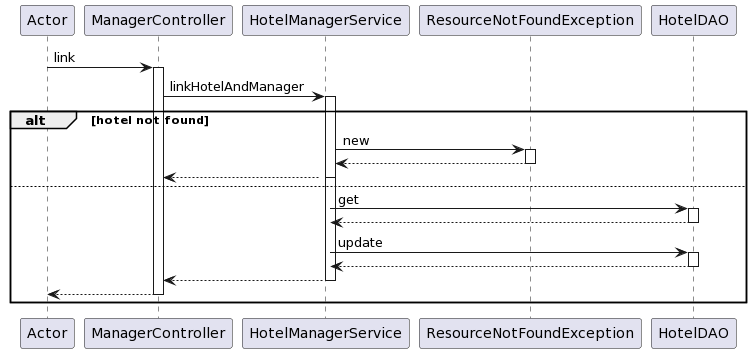

The diagram above was rendered by PlantUML. Its source (embedded in the PNG):
@startuml
participant Actor
Actor -> ManagerController : link
activate ManagerController
ManagerController -> HotelManagerService : linkHotelAndManager
activate HotelManagerService

alt hotel not found

activate HotelManagerService
HotelManagerService -> ResourceNotFoundException : new
activate ResourceNotFoundException
ResourceNotFoundException --> HotelManagerService
deactivate ResourceNotFoundException
HotelManagerService --> ManagerController
deactivate HotelManagerService

else

HotelManagerService -> HotelDAO : get
activate HotelDAO
HotelDAO --> HotelManagerService
deactivate HotelDAO

HotelManagerService -> HotelDAO : update
activate HotelDAO
HotelDAO --> HotelManagerService
deactivate HotelDAO
HotelManagerService --> ManagerController
deactivate HotelManagerService
return

end
@enduml